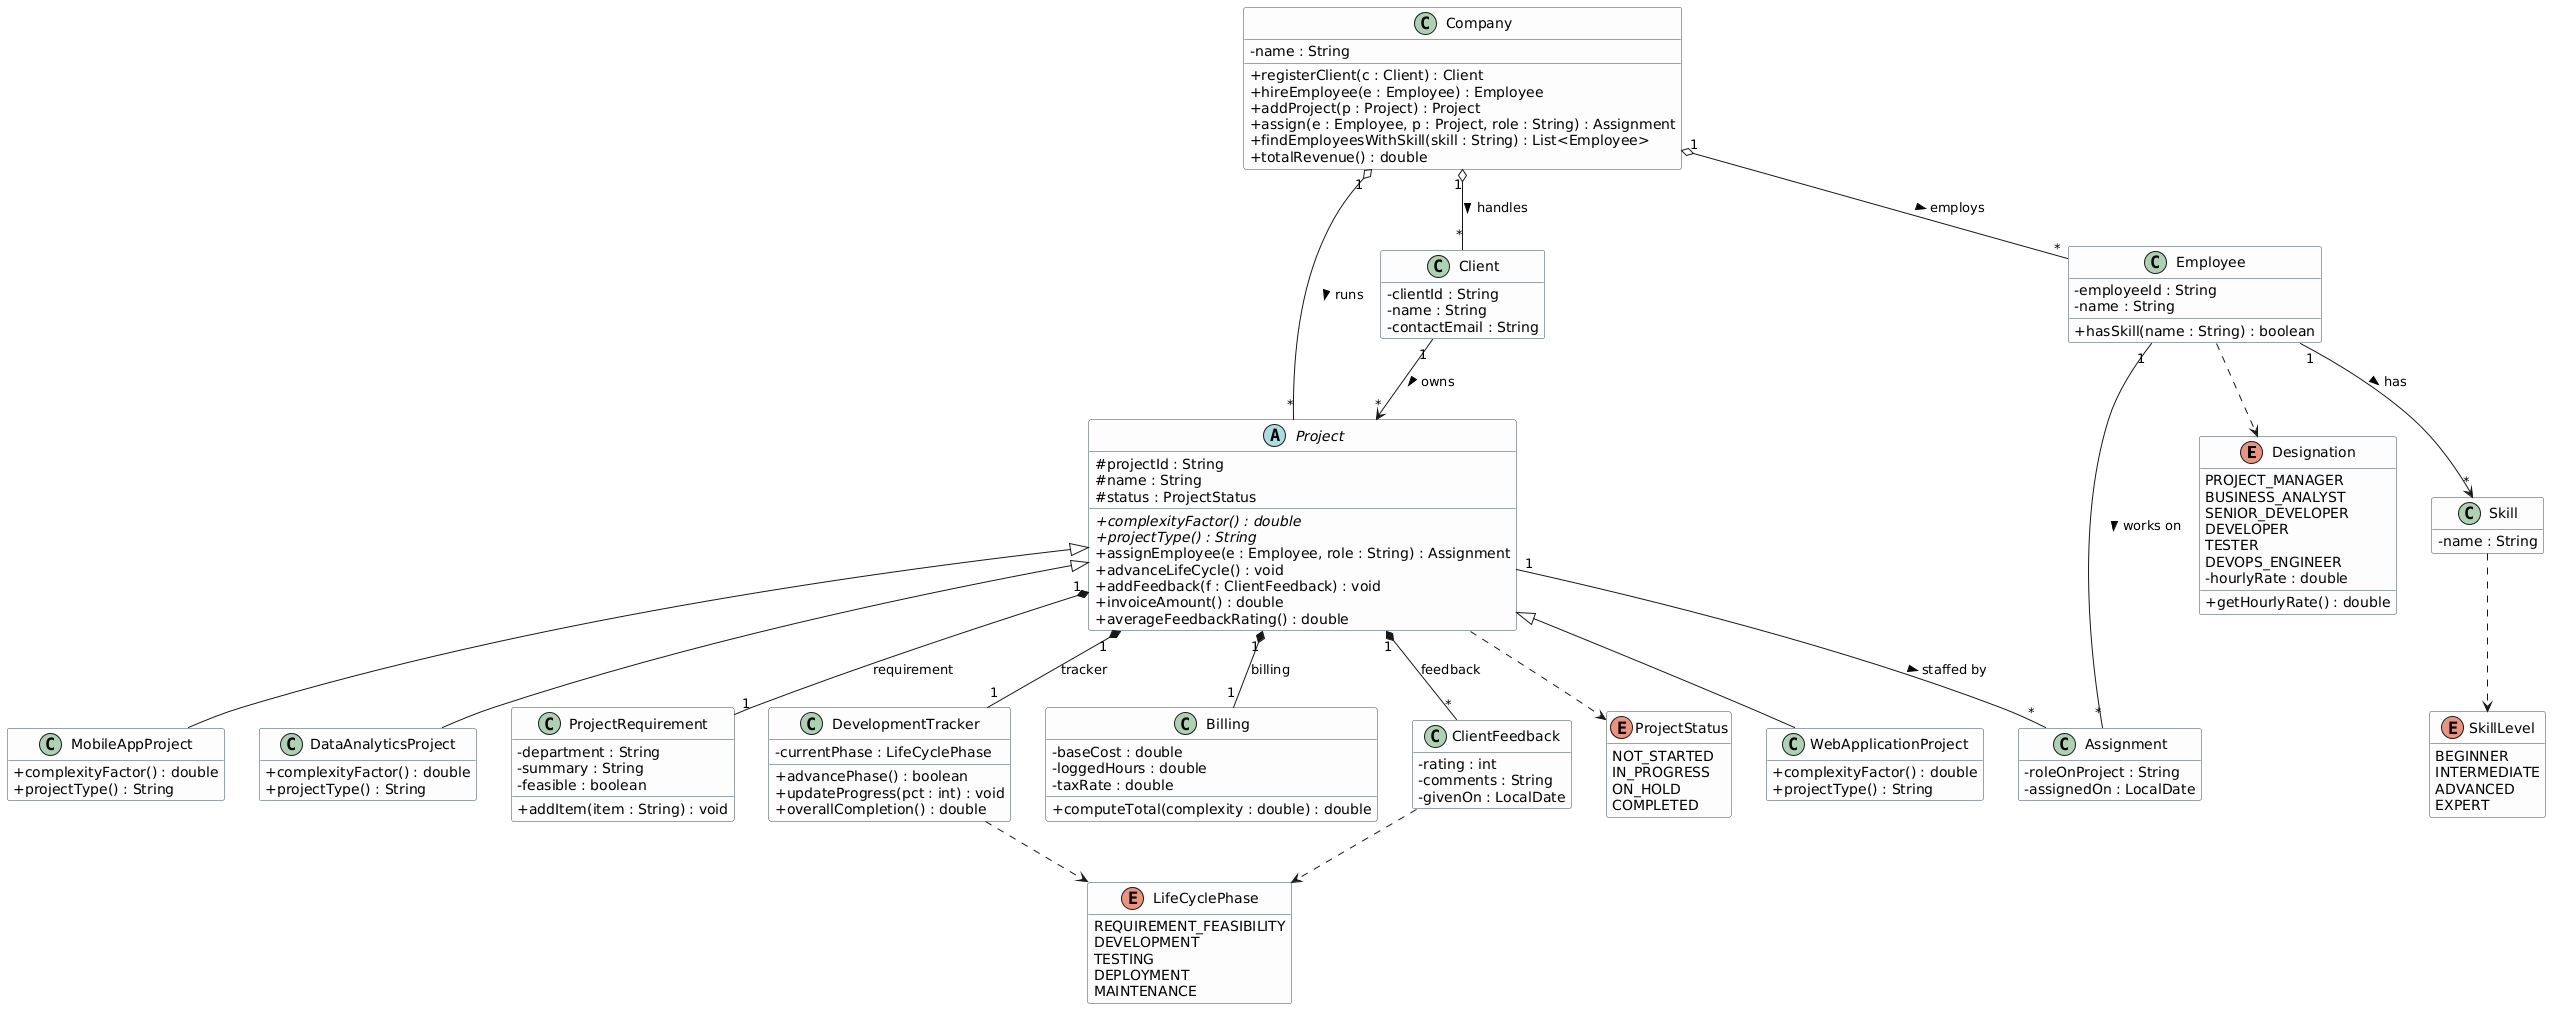

The diagram above was rendered by PlantUML. Its source (embedded in the PNG):
@startuml
' UML Class Diagram - Project Management System
' Render at https://www.plantuml.com/plantuml or with the PlantUML CLI.

skinparam classAttributeIconSize 0
skinparam classBackgroundColor #FDFDFD
skinparam classBorderColor #34495E
skinparam packageStyle rectangle
hide empty members

' ===================== ENUMS =====================
enum Designation {
  PROJECT_MANAGER
  BUSINESS_ANALYST
  SENIOR_DEVELOPER
  DEVELOPER
  TESTER
  DEVOPS_ENGINEER
  - hourlyRate : double
  + getHourlyRate() : double
}

enum LifeCyclePhase {
  REQUIREMENT_FEASIBILITY
  DEVELOPMENT
  TESTING
  DEPLOYMENT
  MAINTENANCE
}

enum ProjectStatus {
  NOT_STARTED
  IN_PROGRESS
  ON_HOLD
  COMPLETED
}

enum SkillLevel {
  BEGINNER
  INTERMEDIATE
  ADVANCED
  EXPERT
}

' ===================== CORE =====================
class Company {
  - name : String
  + registerClient(c : Client) : Client
  + hireEmployee(e : Employee) : Employee
  + addProject(p : Project) : Project
  + assign(e : Employee, p : Project, role : String) : Assignment
  + findEmployeesWithSkill(skill : String) : List<Employee>
  + totalRevenue() : double
}

class Client {
  - clientId : String
  - name : String
  - contactEmail : String
}

class Employee {
  - employeeId : String
  - name : String
  + hasSkill(name : String) : boolean
}

class Skill {
  - name : String
}

abstract class Project {
  # projectId : String
  # name : String
  # status : ProjectStatus
  + {abstract} complexityFactor() : double
  + {abstract} projectType() : String
  + assignEmployee(e : Employee, role : String) : Assignment
  + advanceLifeCycle() : void
  + addFeedback(f : ClientFeedback) : void
  + invoiceAmount() : double
  + averageFeedbackRating() : double
}

class WebApplicationProject {
  + complexityFactor() : double
  + projectType() : String
}
class MobileAppProject {
  + complexityFactor() : double
  + projectType() : String
}
class DataAnalyticsProject {
  + complexityFactor() : double
  + projectType() : String
}

class Assignment {
  - roleOnProject : String
  - assignedOn : LocalDate
}

class ProjectRequirement {
  - department : String
  - summary : String
  - feasible : boolean
  + addItem(item : String) : void
}

class DevelopmentTracker {
  - currentPhase : LifeCyclePhase
  + advancePhase() : boolean
  + updateProgress(pct : int) : void
  + overallCompletion() : double
}

class Billing {
  - baseCost : double
  - loggedHours : double
  - taxRate : double
  + computeTotal(complexity : double) : double
}

class ClientFeedback {
  - rating : int
  - comments : String
  - givenOn : LocalDate
}

' ===================== RELATIONSHIPS =====================
Project <|-- WebApplicationProject
Project <|-- MobileAppProject
Project <|-- DataAnalyticsProject

Company "1" o-- "*" Client        : handles >
Company "1" o-- "*" Employee      : employs >
Company "1" o-- "*" Project       : runs >

Client "1" --> "*" Project        : owns >
Employee "1" --> "*" Skill        : has >
Employee "1" -- "*" Assignment    : works on >
Project  "1" -- "*" Assignment    : staffed by >

Project "1" *-- "1" ProjectRequirement : requirement
Project "1" *-- "1" DevelopmentTracker  : tracker
Project "1" *-- "1" Billing             : billing
Project "1" *-- "*" ClientFeedback      : feedback

Employee ..> Designation
DevelopmentTracker ..> LifeCyclePhase
ClientFeedback ..> LifeCyclePhase
Project ..> ProjectStatus
Skill ..> SkillLevel
@enduml